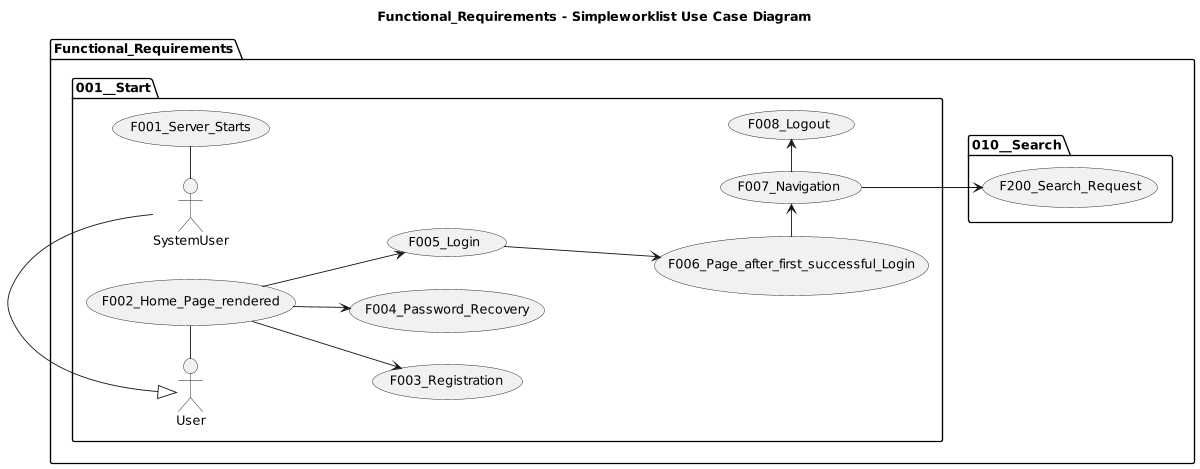

The diagram above was rendered by PlantUML. Its source (embedded in the PNG):
@startuml

title Functional_Requirements - Simpleworklist Use Case Diagram

left to right direction
'top to bottom direction

'https://plantuml.com/use-case-diagram

scale 1200 width

package Functional_Requirements {

  package 001__Start {
    SystemUser - (F001_Server_Starts)
    User - (F002_Home_Page_rendered)
    (F002_Home_Page_rendered) --> (F003_Registration)
    (F002_Home_Page_rendered) --> (F004_Password_Recovery)
    (F002_Home_Page_rendered) --> (F005_Login)
    (F005_Login) ---> (F006_Page_after_first_successful_Login)
    (F006_Page_after_first_successful_Login) -> (F007_Navigation)
    (F007_Navigation) -> (F008_Logout)

    User <|- SystemUser
  }

  package 010__Search {
     (F007_Navigation) --> (F200_Search_Request)
  }

}
@enduml